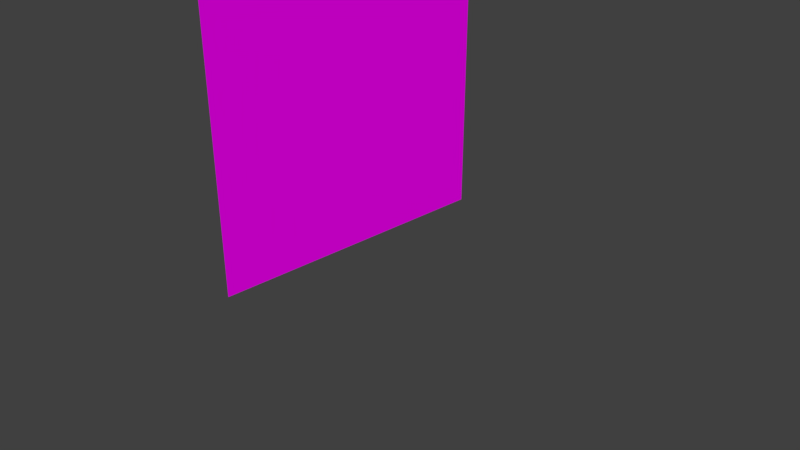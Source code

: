 # Source: WallBiGRightEnd.blend  (saved by Blender 2.78.0; exported with 4.5.12 LTS)
import bpy
from mathutils import Matrix  # noqa: F401  (used for matrix-valued properties, if any)

bpy.ops.wm.read_factory_settings(use_empty=True)
scene = bpy.context.scene
scene.name = 'Scene'

# ---- collections
col_collection_1 = bpy.data.collections.new('Collection 1'); scene.collection.children.link(col_collection_1)

# ---- images (referenced by path relative to the original .blend; pixels are not part of the script)
import os
ASSET_DIR = os.environ.get("B2B_ASSET_DIR", "")  # directory of the original .blend (textures are referenced by path, not embedded)
HERE = os.path.dirname(os.path.abspath(__file__))  # packed textures are extracted next to this script under _unpacked/

def load_image(name, relpath, width, height, colorspace="sRGB"):
    """Load a texture the original file referenced (path relative to the .blend, or extracted next to this script)."""
    p = next((c for c in (os.path.join(HERE, relpath), os.path.join(ASSET_DIR, relpath)) if relpath and os.path.exists(c)), "")
    if p:
        img = bpy.data.images.load(p, check_existing=True)
        img.name = name
    else:  # same state as the original file: an image datablock whose file is absent (Cycles renders it pink)
        img = bpy.data.images.new(name, width, height)
        img.source = "FILE"
        img.filepath = "//" + (relpath or name)
    img.colorspace_settings.name = colorspace
    return img
img_pk02_wall_big02b_c_png = load_image('pk02_wall_big02b_C.png', 'pk02_wall_big02b_C.png', 1024, 1024, 'sRGB')

# ---- materials (node trees are filled in below, after node groups)
mat_wallbigright = bpy.data.materials.new('WallbigRight')
mat_wallbigright.alpha_threshold = 0.0
mat_wallbigright.roughness = 0.5

# ---- material node trees
mat_wallbigright.use_nodes = True; mat_wallbigright.node_tree.nodes.clear()
_N = mat_wallbigright.node_tree.nodes; _L = mat_wallbigright.node_tree.links
n0 = _N.new('ShaderNodeOutputMaterial'); n0.name = 'Material Output'; n0.location = (300, 300)
n1 = _N.new('ShaderNodeBsdfDiffuse'); n1.name = 'Diffuse BSDF'; n1.location = (10, 300)
n2 = _N.new('ShaderNodeTexImage'); n2.name = 'Image Texture'; n2.location = (-180, 300)
n2.width = 140
n2.image = img_pk02_wall_big02b_c_png
_L.new(n1.outputs[0], n0.inputs[0])
_L.new(n2.outputs[0], n1.inputs[0])
n0.is_active_output = True

# ---- world
world_world = bpy.data.worlds.new('World'); scene.world = world_world
world_world.color = (0.05088, 0.05088, 0.05088)
world_world.use_sun_shadow = False
world_world.sun_shadow_jitter_overblur = 0.0
world_world.cycles.sampling_method = 'MANUAL'

# ---- cameras
cam_camera = bpy.data.cameras.new('Camera')
cam_camera.clip_end = 100.0
cam_camera.lens = 35.0
cam_camera.sensor_width = 32.0
cam_camera.sensor_height = 18.0
cam_camera.ortho_scale = 7.314
cam_camera.dof.focus_distance = 0.0

# ---- meshes
me_plane = bpy.data.meshes.new('Plane')
me_plane.from_pydata([(-1.0, -1.0, 0.0), (1.0, -1.0, 0.0), (-1.0, 1.0, 0.0), (1.0, 1.0, 0.0)], [], [(0, 1, 3, 2)])
_uv = me_plane.uv_layers.new(name='UVMap')
_uv.uv.foreach_set('vector', [1.49e-07, 1.0, 0.0, 1.49e-07, 1.0, 0.0, 1.0, 1.0])
me_plane.materials.append(mat_wallbigright)
me_plane.use_remesh_preserve_volume = False
me_plane.use_remesh_preserve_attributes = False
me_plane.use_mirror_vertex_groups = False
me_plane.update()

# ---- objects
ob_plane = bpy.data.objects.new('Plane', me_plane)
ob_camera = bpy.data.objects.new('Camera', cam_camera)

# ---- transforms, parenting, visibility, modifiers, constraints
ob_plane.location = (-0.3265, 0.0792, 2.003)
ob_plane.rotation_euler = (0.0, 1.571, 0.0)
ob_plane.scale = (2.0, 2.0, 1.0)
ob_plane.lineart.crease_threshold = 0.0
ob_camera.location = (7.481, -6.508, 5.344)
ob_camera.rotation_euler = (1.109, 0.0, 0.8149)
ob_camera.lock_rotations_4d = False
ob_camera.empty_display_type = 'ARROWS'
ob_camera.color = (0.0, 0.0, 0.0, 0.0)
ob_camera.display_type = 'WIRE'
ob_camera.lineart.crease_threshold = 0.0

# ---- collection membership
col_collection_1.objects.link(ob_plane)
col_collection_1.objects.link(ob_camera)

# ---- scene / render settings (as saved in the file)
scene.camera = ob_camera
scene.frame_start = 1; scene.frame_end = 250; scene.frame_set(6)
scene.render.engine = 'CYCLES'
scene.render.resolution_percentage = 50
scene.render.dither_intensity = 0.0
scene.cycles.use_denoising = False
scene.cycles.samples = 128
scene.cycles.sampling_pattern = 'TABULATED_SOBOL'
scene.cycles.light_sampling_threshold = 0.0
scene.cycles.use_adaptive_sampling = False
scene.cycles.use_light_tree = False
scene.cycles.blur_glossy = 0.0
scene.cycles.sample_clamp_indirect = 0.0
scene.view_settings.view_transform = 'Standard'
bpy.context.view_layer.update()

# ---- added for rendering (the .blend has no usable light): sun
light_auto_sun = bpy.data.lights.new('AutoSun', 'SUN')
light_auto_sun.energy = 3.0
light_auto_sun.angle = 0.0523599
ob_auto_sun = bpy.data.objects.new('AutoSun', light_auto_sun)
scene.collection.objects.link(ob_auto_sun)
ob_auto_sun.rotation_euler = (0.872665, 0.174533, 0.523599)
bpy.context.view_layer.update()
